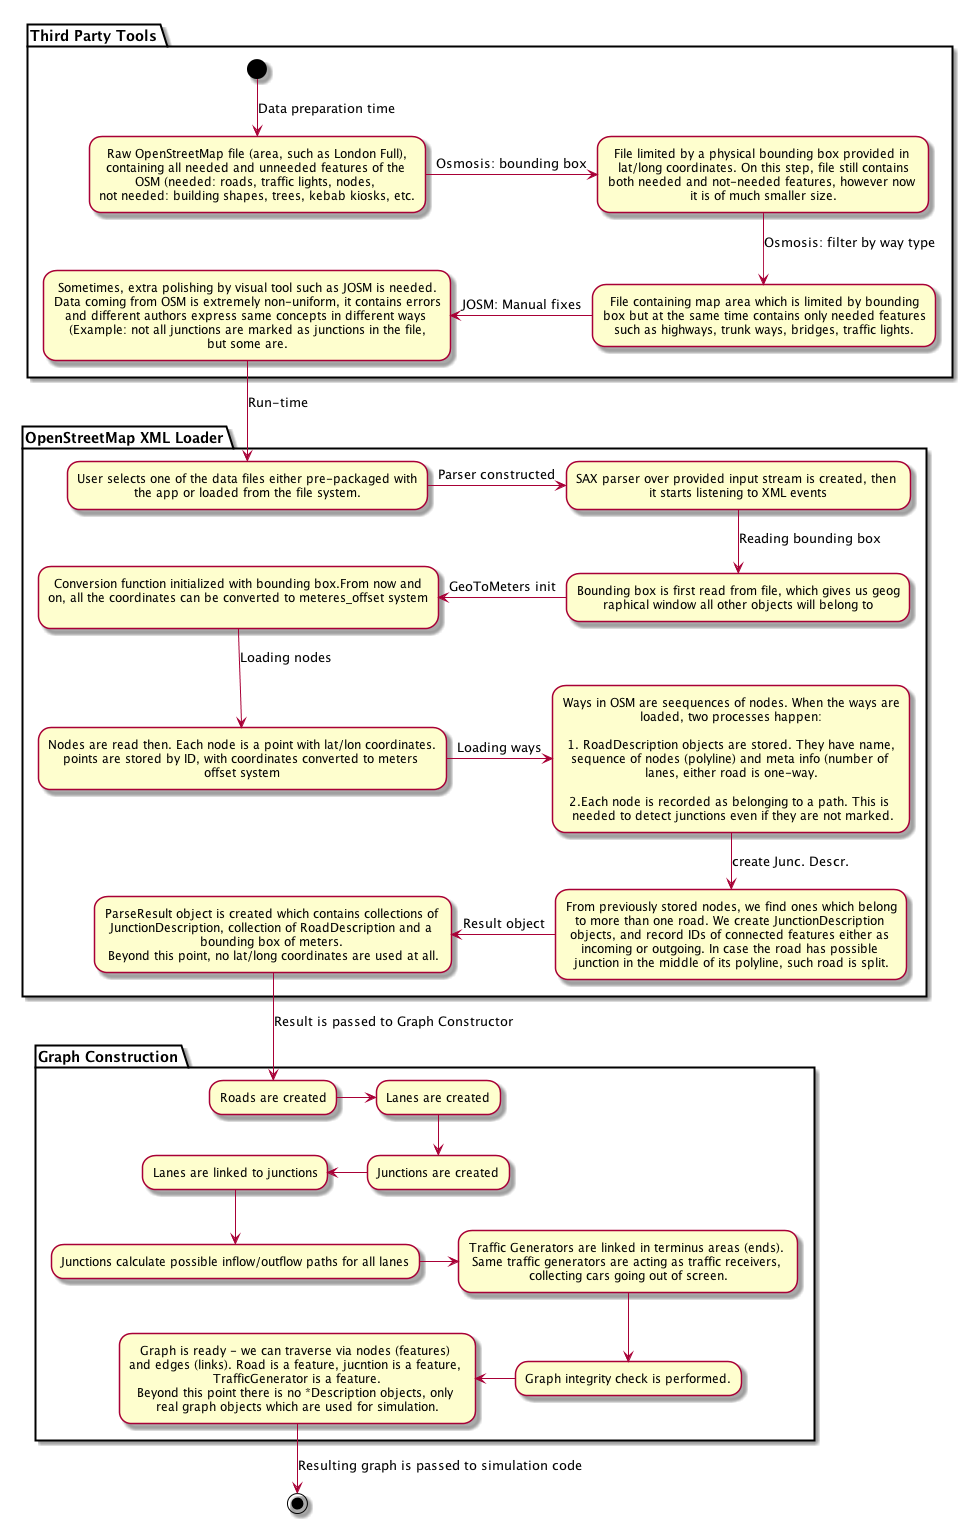

The diagram above was rendered by PlantUML. Its source (embedded in the PNG):
@startuml
partition "Third Party Tools" {
(*) -->[Data preparation time] Raw OpenStreetMap file (area, such as London Full),\ncontaining all needed and unneeded features of the \nOSM (needed: roads, traffic lights, nodes, \nnot needed: building shapes, trees, kebab kiosks, etc.
-> [Osmosis: bounding box] File limited by a physical bounding box provided in \nlat/long coordinates. On this step, file still contains\nboth needed and not-needed features, however now \nit is of much smaller size.
--> [Osmosis: filter by way type] File containing map area which is limited by bounding\nbox but at the same time contains only needed features\nsuch as highways, trunk ways, bridges, traffic lights.
-left-> [JOSM: Manual fixes] Sometimes, extra polishing by visual tool such as JOSM is needed.\nData coming from OSM is extremely non-uniform, it contains errors\nand different authors express same concepts in different ways \n(Example: not all junctions are marked as junctions in the file,\nbut some are.
}

partition "OpenStreetMap XML Loader" {
-> [Run-time]User selects one of the data files either pre-packaged with\nthe app or loaded from the file system.
-> [Parser constructed] SAX parser over provided input stream is created, then \nit starts listening to XML events
--> [Reading bounding box] Bounding box is first read from file, which gives us geog\nraphical window all other objects will belong to
-left-> [GeoToMeters init] Conversion function initialized with bounding box.From now and\non, all the coordinates can be converted to meteres_offset system\n
--> [Loading nodes] Nodes are read then. Each node is a point with lat/lon coordinates.\npoints are stored by ID, with coordinates converted to meters \noffset system
-> [Loading ways] Ways in OSM are seequences of nodes. When the ways are\nloaded, two processes happen:\n\n1. RoadDescription objects are stored. They have name,\nsequence of nodes (polyline) and meta info (number of \nlanes, either road is one-way.\n\n2.Each node is recorded as belonging to a path. This is \n needed to detect junctions even if they are not marked.
--> [create Junc. Descr.] From previously stored nodes, we find ones which belong\nto more than one road. We create JunctionDescription \nobjects, and record IDs of connected features either as \nincoming or outgoing. In case the road has possible \njunction in the middle of its polyline, such road is split.
-left-> [Result object] ParseResult object is created which contains collections of \nJunctionDescription, collection of RoadDescription and a \nbounding box of meters. \nBeyond this point, no lat/long coordinates are used at all.
}
partition "Graph Construction" {
--> [Result is passed to Graph Constructor]Roads are created
-> Lanes are created
--> Junctions are created
-left-> Lanes are linked to junctions
--> Junctions calculate possible inflow/outflow paths for all lanes
-> Traffic Generators are linked in terminus areas (ends). \nSame traffic generators are acting as traffic receivers, \ncollecting cars going out of screen.
--> Graph integrity check is performed.
-left-> Graph is ready - we can traverse via nodes (features) \nand edges (links). Road is a feature, jucntion is a feature, \nTrafficGenerator is a feature.\nBeyond this point there is no *Description objects, only \nreal graph objects which are used for simulation.
}

--> [Resulting graph is passed to simulation code](*)
@enduml